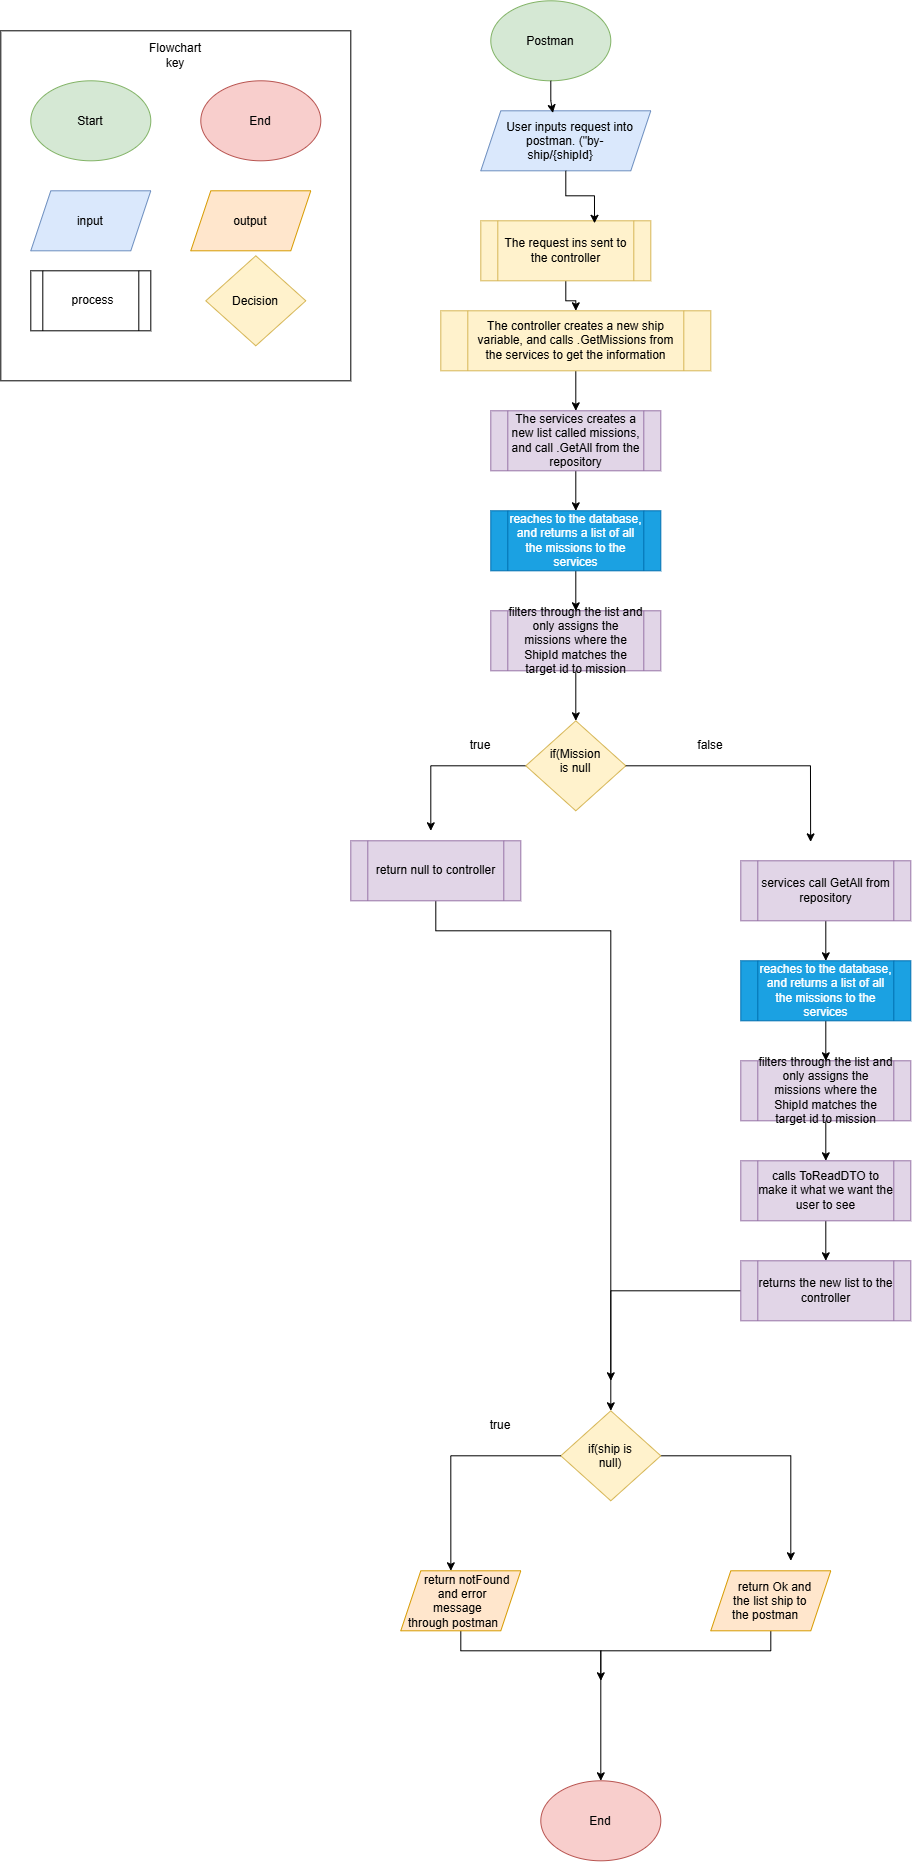

The diagram above was exported from draw.io. Its source (the exported page's mxGraphModel, read from the mxfile embedded in the PNG):
<mxGraphModel dx="2913" dy="1913" grid="1" gridSize="10" guides="1" tooltips="1" connect="1" arrows="1" fold="1" page="1" pageScale="1" pageWidth="850" pageHeight="1100" math="0" shadow="0">
  <root>
    <mxCell id="0" />
    <mxCell id="1" parent="0" />
    <mxCell id="P-4eZE0DZyvVCIQVtX2D-1" parent="1" style="whiteSpace=wrap;html=1;aspect=fixed;" value="" vertex="1">
      <mxGeometry height="350" width="350" x="60" y="70" as="geometry" />
    </mxCell>
    <mxCell id="P-4eZE0DZyvVCIQVtX2D-2" parent="1" style="ellipse;whiteSpace=wrap;html=1;shapeInside=1;fillColor=#d5e8d4;strokeColor=#82b366;" value="Start" vertex="1">
      <mxGeometry height="80" width="120" x="90" y="120" as="geometry" />
    </mxCell>
    <mxCell id="P-4eZE0DZyvVCIQVtX2D-3" parent="1" style="ellipse;whiteSpace=wrap;html=1;shapeInside=1;fillColor=#f8cecc;strokeColor=#b85450;" value="End" vertex="1">
      <mxGeometry height="80" width="120" x="260" y="120" as="geometry" />
    </mxCell>
    <mxCell id="P-4eZE0DZyvVCIQVtX2D-4" parent="1" style="shape=parallelogram;perimeter=parallelogramPerimeter;whiteSpace=wrap;html=1;shapeInside=1;fixedSize=1;fillColor=#dae8fc;strokeColor=#6c8ebf;" value="input" vertex="1">
      <mxGeometry height="60" width="120" x="90" y="230" as="geometry" />
    </mxCell>
    <mxCell id="P-4eZE0DZyvVCIQVtX2D-5" parent="1" style="shape=parallelogram;perimeter=parallelogramPerimeter;whiteSpace=wrap;html=1;shapeInside=1;fixedSize=1;fillColor=#ffe6cc;strokeColor=#d79b00;" value="output" vertex="1">
      <mxGeometry height="60" width="120" x="250" y="230" as="geometry" />
    </mxCell>
    <mxCell id="P-4eZE0DZyvVCIQVtX2D-6" parent="1" style="shape=process;whiteSpace=wrap;html=1;backgroundOutline=1;" value="process" vertex="1">
      <mxGeometry height="60" width="120" x="90" y="310" as="geometry" />
    </mxCell>
    <mxCell id="P-4eZE0DZyvVCIQVtX2D-7" parent="1" style="text;html=1;whiteSpace=wrap;strokeColor=none;fillColor=none;align=center;verticalAlign=middle;rounded=0;" value="Flowchart key" vertex="1">
      <mxGeometry height="30" width="60" x="205" y="80" as="geometry" />
    </mxCell>
    <mxCell id="P-4eZE0DZyvVCIQVtX2D-8" parent="1" style="rhombus;whiteSpace=wrap;html=1;shapeInside=1;fillColor=#fff2cc;strokeColor=#d6b656;" value="Decision" vertex="1">
      <mxGeometry height="90" width="100" x="265" y="295" as="geometry" />
    </mxCell>
    <mxCell id="P-4eZE0DZyvVCIQVtX2D-9" parent="1" style="ellipse;whiteSpace=wrap;html=1;shapeInside=1;fillColor=#d5e8d4;strokeColor=#82b366;" value="Postman" vertex="1">
      <mxGeometry height="80" width="120" x="550" y="40" as="geometry" />
    </mxCell>
    <mxCell id="P-4eZE0DZyvVCIQVtX2D-10" parent="1" style="shape=parallelogram;perimeter=parallelogramPerimeter;whiteSpace=wrap;html=1;shapeInside=1;fixedSize=1;fillColor=#dae8fc;strokeColor=#6c8ebf;" value="User inputs request into postman. (&quot;by-ship/{shipId}" vertex="1">
      <mxGeometry height="60" width="170" x="540" y="150" as="geometry" />
    </mxCell>
    <mxCell id="P-4eZE0DZyvVCIQVtX2D-12" edge="1" parent="1" source="P-4eZE0DZyvVCIQVtX2D-9" style="edgeStyle=orthogonalEdgeStyle;rounded=0;orthogonalLoop=1;jettySize=auto;html=1;entryX=0.424;entryY=0.036;entryDx=0;entryDy=0;entryPerimeter=0;" target="P-4eZE0DZyvVCIQVtX2D-10">
      <mxGeometry relative="1" as="geometry" />
    </mxCell>
    <mxCell id="P-4eZE0DZyvVCIQVtX2D-16" edge="1" parent="1" source="P-4eZE0DZyvVCIQVtX2D-13" style="edgeStyle=orthogonalEdgeStyle;rounded=0;orthogonalLoop=1;jettySize=auto;html=1;" target="P-4eZE0DZyvVCIQVtX2D-15" value="">
      <mxGeometry relative="1" as="geometry" />
    </mxCell>
    <mxCell id="P-4eZE0DZyvVCIQVtX2D-13" parent="1" style="shape=process;whiteSpace=wrap;html=1;backgroundOutline=1;fillColor=#fff2cc;strokeColor=#d6b656;" value="The request ins sent to the controller" vertex="1">
      <mxGeometry height="60" width="170" x="540" y="260" as="geometry" />
    </mxCell>
    <mxCell id="P-4eZE0DZyvVCIQVtX2D-14" edge="1" parent="1" source="P-4eZE0DZyvVCIQVtX2D-10" style="edgeStyle=orthogonalEdgeStyle;rounded=0;orthogonalLoop=1;jettySize=auto;html=1;entryX=0.669;entryY=0.042;entryDx=0;entryDy=0;entryPerimeter=0;" target="P-4eZE0DZyvVCIQVtX2D-13">
      <mxGeometry relative="1" as="geometry" />
    </mxCell>
    <mxCell id="P-4eZE0DZyvVCIQVtX2D-18" edge="1" parent="1" source="P-4eZE0DZyvVCIQVtX2D-15" style="edgeStyle=orthogonalEdgeStyle;rounded=0;orthogonalLoop=1;jettySize=auto;html=1;entryX=0.5;entryY=0;entryDx=0;entryDy=0;" target="P-4eZE0DZyvVCIQVtX2D-17">
      <mxGeometry relative="1" as="geometry" />
    </mxCell>
    <mxCell id="P-4eZE0DZyvVCIQVtX2D-15" parent="1" style="shape=process;whiteSpace=wrap;html=1;backgroundOutline=1;fillColor=#fff2cc;strokeColor=#d6b656;" value="The controller creates a new ship variable, and calls .GetMissions from the services to get the information" vertex="1">
      <mxGeometry height="60" width="270" x="500" y="350" as="geometry" />
    </mxCell>
    <mxCell id="P-4eZE0DZyvVCIQVtX2D-20" edge="1" parent="1" source="P-4eZE0DZyvVCIQVtX2D-17" style="edgeStyle=orthogonalEdgeStyle;rounded=0;orthogonalLoop=1;jettySize=auto;html=1;" target="P-4eZE0DZyvVCIQVtX2D-19" value="">
      <mxGeometry relative="1" as="geometry" />
    </mxCell>
    <mxCell id="P-4eZE0DZyvVCIQVtX2D-17" parent="1" style="shape=process;whiteSpace=wrap;html=1;backgroundOutline=1;fillColor=#e1d5e7;strokeColor=#9673a6;" value="The services creates a new list called missions, and call .GetAll from the repository" vertex="1">
      <mxGeometry height="60" width="170" x="550" y="450" as="geometry" />
    </mxCell>
    <mxCell id="P-4eZE0DZyvVCIQVtX2D-22" edge="1" parent="1" source="P-4eZE0DZyvVCIQVtX2D-19" style="edgeStyle=orthogonalEdgeStyle;rounded=0;orthogonalLoop=1;jettySize=auto;html=1;" target="P-4eZE0DZyvVCIQVtX2D-21" value="">
      <mxGeometry relative="1" as="geometry" />
    </mxCell>
    <mxCell id="P-4eZE0DZyvVCIQVtX2D-19" parent="1" style="shape=process;whiteSpace=wrap;html=1;backgroundOutline=1;fillColor=#1ba1e2;strokeColor=#006EAF;fontColor=#ffffff;" value="reaches to the database, and returns a list of all the missions to the services" vertex="1">
      <mxGeometry height="60" width="170" x="550" y="550" as="geometry" />
    </mxCell>
    <mxCell id="P-4eZE0DZyvVCIQVtX2D-24" edge="1" parent="1" source="P-4eZE0DZyvVCIQVtX2D-21" style="edgeStyle=orthogonalEdgeStyle;rounded=0;orthogonalLoop=1;jettySize=auto;html=1;entryX=0.5;entryY=0;entryDx=0;entryDy=0;" target="P-4eZE0DZyvVCIQVtX2D-23">
      <mxGeometry relative="1" as="geometry" />
    </mxCell>
    <mxCell id="P-4eZE0DZyvVCIQVtX2D-21" parent="1" style="shape=process;whiteSpace=wrap;html=1;backgroundOutline=1;fillColor=#e1d5e7;strokeColor=#9673a6;" value="filters through the list and only assigns the missions where the ShipId matches the target id to mission" vertex="1">
      <mxGeometry height="60" width="170" x="550" y="650" as="geometry" />
    </mxCell>
    <mxCell id="P-4eZE0DZyvVCIQVtX2D-26" edge="1" parent="1" source="P-4eZE0DZyvVCIQVtX2D-23" style="edgeStyle=orthogonalEdgeStyle;rounded=0;orthogonalLoop=1;jettySize=auto;html=1;">
      <mxGeometry relative="1" as="geometry">
        <mxPoint x="490" y="870" as="targetPoint" />
      </mxGeometry>
    </mxCell>
    <mxCell id="P-4eZE0DZyvVCIQVtX2D-23" parent="1" style="rhombus;whiteSpace=wrap;html=1;shapeInside=1;fillColor=#fff2cc;strokeColor=#d6b656;" value="if(Mission is null" vertex="1">
      <mxGeometry height="90" width="100" x="585" y="760" as="geometry" />
    </mxCell>
    <mxCell id="P-4eZE0DZyvVCIQVtX2D-42" edge="1" parent="1" source="P-4eZE0DZyvVCIQVtX2D-25" style="edgeStyle=orthogonalEdgeStyle;rounded=0;orthogonalLoop=1;jettySize=auto;html=1;entryX=0.5;entryY=0;entryDx=0;entryDy=0;" target="P-4eZE0DZyvVCIQVtX2D-41">
      <mxGeometry relative="1" as="geometry">
        <Array as="points">
          <mxPoint x="495" y="970" />
          <mxPoint x="670" y="970" />
        </Array>
      </mxGeometry>
    </mxCell>
    <mxCell id="P-4eZE0DZyvVCIQVtX2D-25" parent="1" style="shape=process;whiteSpace=wrap;html=1;backgroundOutline=1;fillColor=#e1d5e7;strokeColor=#9673a6;" value="return null to controller" vertex="1">
      <mxGeometry height="60" width="170" x="410" y="880" as="geometry" />
    </mxCell>
    <mxCell id="P-4eZE0DZyvVCIQVtX2D-27" parent="1" style="text;html=1;whiteSpace=wrap;strokeColor=none;fillColor=none;align=center;verticalAlign=middle;rounded=0;" value="true" vertex="1">
      <mxGeometry height="30" width="60" x="510" y="770" as="geometry" />
    </mxCell>
    <mxCell id="P-4eZE0DZyvVCIQVtX2D-30" edge="1" parent="1" source="P-4eZE0DZyvVCIQVtX2D-23" style="edgeStyle=orthogonalEdgeStyle;rounded=0;orthogonalLoop=1;jettySize=auto;html=1;entryX=0.646;entryY=0.018;entryDx=0;entryDy=0;entryPerimeter=0;">
      <mxGeometry relative="1" as="geometry">
        <mxPoint x="869.8199999999999" y="881.0799999999999" as="targetPoint" />
      </mxGeometry>
    </mxCell>
    <mxCell id="P-4eZE0DZyvVCIQVtX2D-31" parent="1" style="text;html=1;whiteSpace=wrap;strokeColor=none;fillColor=none;align=center;verticalAlign=middle;rounded=0;" value="false" vertex="1">
      <mxGeometry height="30" width="60" x="740" y="770" as="geometry" />
    </mxCell>
    <mxCell id="P-4eZE0DZyvVCIQVtX2D-32" edge="1" parent="1" source="P-4eZE0DZyvVCIQVtX2D-33" style="edgeStyle=orthogonalEdgeStyle;rounded=0;orthogonalLoop=1;jettySize=auto;html=1;" target="P-4eZE0DZyvVCIQVtX2D-35" value="">
      <mxGeometry relative="1" as="geometry" />
    </mxCell>
    <mxCell id="P-4eZE0DZyvVCIQVtX2D-33" parent="1" style="shape=process;whiteSpace=wrap;html=1;backgroundOutline=1;fillColor=#e1d5e7;strokeColor=#9673a6;" value="services call GetAll from repository" vertex="1">
      <mxGeometry height="60" width="170" x="800" y="900" as="geometry" />
    </mxCell>
    <mxCell id="P-4eZE0DZyvVCIQVtX2D-34" edge="1" parent="1" source="P-4eZE0DZyvVCIQVtX2D-35" style="edgeStyle=orthogonalEdgeStyle;rounded=0;orthogonalLoop=1;jettySize=auto;html=1;" target="P-4eZE0DZyvVCIQVtX2D-36" value="">
      <mxGeometry relative="1" as="geometry" />
    </mxCell>
    <mxCell id="P-4eZE0DZyvVCIQVtX2D-35" parent="1" style="shape=process;whiteSpace=wrap;html=1;backgroundOutline=1;fillColor=#1ba1e2;strokeColor=#006EAF;fontColor=#ffffff;" value="reaches to the database, and returns a list of all the missions to the services" vertex="1">
      <mxGeometry height="60" width="170" x="800" y="1000" as="geometry" />
    </mxCell>
    <mxCell id="P-4eZE0DZyvVCIQVtX2D-38" edge="1" parent="1" source="P-4eZE0DZyvVCIQVtX2D-36" style="edgeStyle=orthogonalEdgeStyle;rounded=0;orthogonalLoop=1;jettySize=auto;html=1;entryX=0.5;entryY=0;entryDx=0;entryDy=0;" target="P-4eZE0DZyvVCIQVtX2D-37">
      <mxGeometry relative="1" as="geometry" />
    </mxCell>
    <mxCell id="P-4eZE0DZyvVCIQVtX2D-36" parent="1" style="shape=process;whiteSpace=wrap;html=1;backgroundOutline=1;fillColor=#e1d5e7;strokeColor=#9673a6;" value="filters through the list and only assigns the missions where the ShipId matches the target id to mission" vertex="1">
      <mxGeometry height="60" width="170" x="800" y="1100" as="geometry" />
    </mxCell>
    <mxCell id="P-4eZE0DZyvVCIQVtX2D-40" edge="1" parent="1" source="P-4eZE0DZyvVCIQVtX2D-37" style="edgeStyle=orthogonalEdgeStyle;rounded=0;orthogonalLoop=1;jettySize=auto;html=1;" target="P-4eZE0DZyvVCIQVtX2D-39" value="">
      <mxGeometry relative="1" as="geometry" />
    </mxCell>
    <mxCell id="P-4eZE0DZyvVCIQVtX2D-37" parent="1" style="shape=process;whiteSpace=wrap;html=1;backgroundOutline=1;fillColor=#e1d5e7;strokeColor=#9673a6;" value="calls ToReadDTO to make it what we want the user to see" vertex="1">
      <mxGeometry height="60" width="170" x="800" y="1200" as="geometry" />
    </mxCell>
    <mxCell id="P-4eZE0DZyvVCIQVtX2D-43" edge="1" parent="1" source="P-4eZE0DZyvVCIQVtX2D-39" style="edgeStyle=orthogonalEdgeStyle;rounded=0;orthogonalLoop=1;jettySize=auto;html=1;">
      <mxGeometry relative="1" as="geometry">
        <mxPoint x="670" y="1420" as="targetPoint" />
      </mxGeometry>
    </mxCell>
    <mxCell id="P-4eZE0DZyvVCIQVtX2D-39" parent="1" style="shape=process;whiteSpace=wrap;html=1;backgroundOutline=1;fillColor=#e1d5e7;strokeColor=#9673a6;" value="returns the new list to the controller" vertex="1">
      <mxGeometry height="60" width="170" x="800" y="1300" as="geometry" />
    </mxCell>
    <mxCell id="P-4eZE0DZyvVCIQVtX2D-48" edge="1" parent="1" source="P-4eZE0DZyvVCIQVtX2D-41" style="edgeStyle=orthogonalEdgeStyle;rounded=0;orthogonalLoop=1;jettySize=auto;html=1;">
      <mxGeometry relative="1" as="geometry">
        <mxPoint x="850" y="1600" as="targetPoint" />
      </mxGeometry>
    </mxCell>
    <mxCell id="P-4eZE0DZyvVCIQVtX2D-41" parent="1" style="rhombus;whiteSpace=wrap;html=1;shapeInside=1;fillColor=#fff2cc;strokeColor=#d6b656;" value="if(ship is null)" vertex="1">
      <mxGeometry height="90" width="100" x="620" y="1450" as="geometry" />
    </mxCell>
    <mxCell id="P-4eZE0DZyvVCIQVtX2D-50" edge="1" parent="1" source="P-4eZE0DZyvVCIQVtX2D-44" style="edgeStyle=orthogonalEdgeStyle;rounded=0;orthogonalLoop=1;jettySize=auto;html=1;" target="P-4eZE0DZyvVCIQVtX2D-49">
      <mxGeometry relative="1" as="geometry">
        <Array as="points">
          <mxPoint x="520" y="1690" />
          <mxPoint x="660" y="1690" />
        </Array>
      </mxGeometry>
    </mxCell>
    <mxCell id="P-4eZE0DZyvVCIQVtX2D-44" parent="1" style="shape=parallelogram;perimeter=parallelogramPerimeter;whiteSpace=wrap;html=1;shapeInside=1;fixedSize=1;fillColor=#ffe6cc;strokeColor=#d79b00;" value="return notFound and error message through postman" vertex="1">
      <mxGeometry height="60" width="120" x="460" y="1610" as="geometry" />
    </mxCell>
    <mxCell id="P-4eZE0DZyvVCIQVtX2D-45" edge="1" parent="1" source="P-4eZE0DZyvVCIQVtX2D-41" style="edgeStyle=orthogonalEdgeStyle;rounded=0;orthogonalLoop=1;jettySize=auto;html=1;entryX=0.417;entryY=0;entryDx=0;entryDy=0;entryPerimeter=0;" target="P-4eZE0DZyvVCIQVtX2D-44">
      <mxGeometry relative="1" as="geometry" />
    </mxCell>
    <mxCell id="P-4eZE0DZyvVCIQVtX2D-46" parent="1" style="text;html=1;whiteSpace=wrap;strokeColor=none;fillColor=none;align=center;verticalAlign=middle;rounded=0;" value="true" vertex="1">
      <mxGeometry height="30" width="60" x="530" y="1450" as="geometry" />
    </mxCell>
    <mxCell id="P-4eZE0DZyvVCIQVtX2D-51" edge="1" parent="1" source="P-4eZE0DZyvVCIQVtX2D-47" style="edgeStyle=orthogonalEdgeStyle;rounded=0;orthogonalLoop=1;jettySize=auto;html=1;">
      <mxGeometry relative="1" as="geometry">
        <Array as="points">
          <mxPoint x="830" y="1690" />
          <mxPoint x="660" y="1690" />
        </Array>
        <mxPoint x="660" y="1720" as="targetPoint" />
      </mxGeometry>
    </mxCell>
    <mxCell id="P-4eZE0DZyvVCIQVtX2D-47" parent="1" style="shape=parallelogram;perimeter=parallelogramPerimeter;whiteSpace=wrap;html=1;shapeInside=1;fixedSize=1;fillColor=#ffe6cc;strokeColor=#d79b00;" value="return Ok and the list ship to the postman" vertex="1">
      <mxGeometry height="60" width="120" x="770" y="1610" as="geometry" />
    </mxCell>
    <mxCell id="P-4eZE0DZyvVCIQVtX2D-49" parent="1" style="ellipse;whiteSpace=wrap;html=1;shapeInside=1;fillColor=#f8cecc;strokeColor=#b85450;" value="End" vertex="1">
      <mxGeometry height="80" width="120" x="600" y="1820" as="geometry" />
    </mxCell>
  </root>
</mxGraphModel>